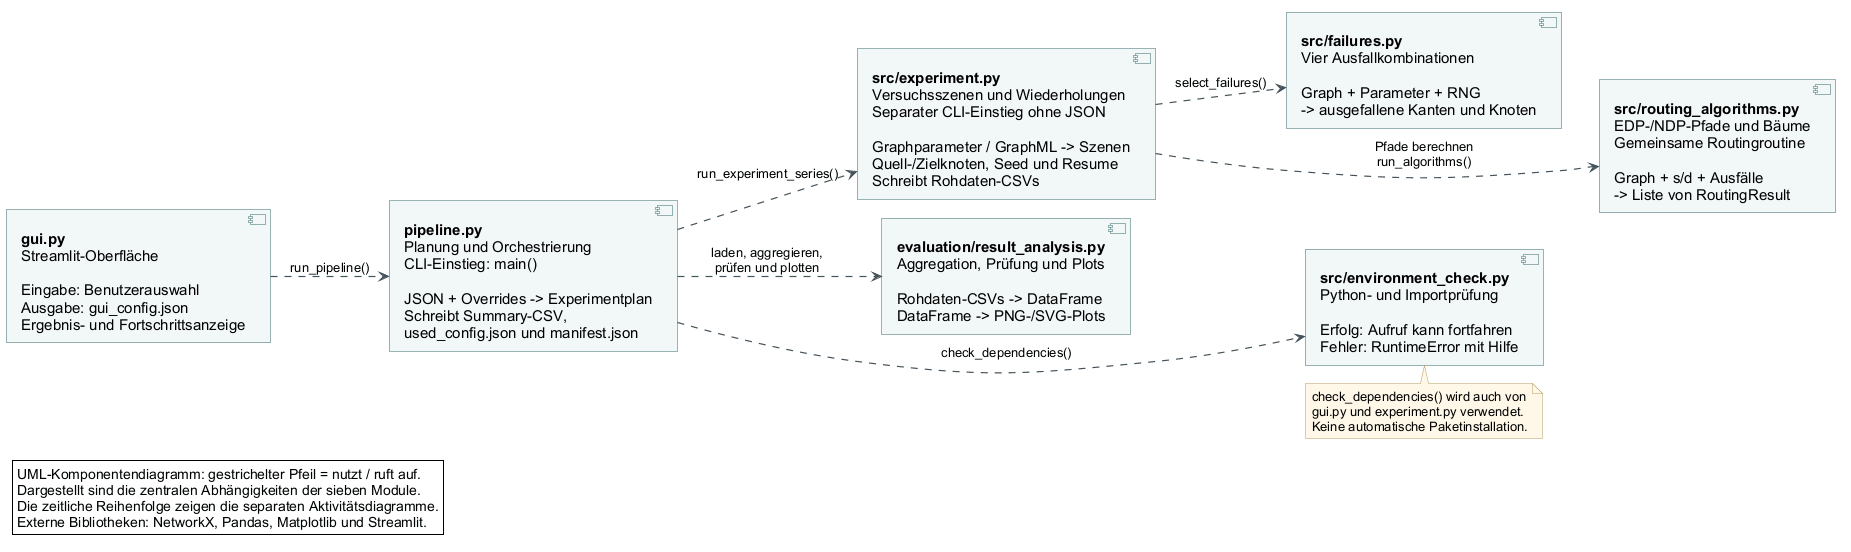

The diagram above was rendered by PlantUML. Its source (embedded in the PNG):
@startuml
!pragma layout smetana
!include _style.iuml
left to right direction
skinparam nodesep 45
skinparam ranksep 65

component "<b>gui.py</b>\nStreamlit-Oberfläche\n\nEingabe: Benutzerauswahl\nAusgabe: gui_config.json\nErgebnis- und Fortschrittsanzeige" as GUI

component "<b>pipeline.py</b>\nPlanung und Orchestrierung\nCLI-Einstieg: main()\n\nJSON + Overrides -> Experimentplan\nSchreibt Summary-CSV,\nused_config.json und manifest.json" as Pipeline

component "<b>src/experiment.py</b>\nVersuchsszenen und Wiederholungen\nSeparater CLI-Einstieg ohne JSON\n\nGraphparameter / GraphML -> Szenen\nQuell-/Zielknoten, Seed und Resume\nSchreibt Rohdaten-CSVs" as Experiment

component "<b>evaluation/result_analysis.py</b>\nAggregation, Prüfung und Plots\n\nRohdaten-CSVs -> DataFrame\nDataFrame -> PNG-/SVG-Plots" as Analysis

component "<b>src/failures.py</b>\nVier Ausfallkombinationen\n\nGraph + Parameter + RNG\n-> ausgefallene Kanten und Knoten" as Failures

component "<b>src/routing_algorithms.py</b>\nEDP-/NDP-Pfade und Bäume\nGemeinsame Routingroutine\n\nGraph + s/d + Ausfälle\n-> Liste von RoutingResult" as Routing

component "<b>src/environment_check.py</b>\nPython- und Importprüfung\n\nErfolg: Aufruf kann fortfahren\nFehler: RuntimeError mit Hilfe" as EnvironmentCheck

GUI ..> Pipeline : run_pipeline()
Pipeline ..> Experiment : run_experiment_series()
Pipeline ..> Analysis : laden, aggregieren,\nprüfen und plotten
Experiment ..> Failures : select_failures()
Experiment ..> Routing : Pfade berechnen\nrun_algorithms()
Pipeline ..> EnvironmentCheck : check_dependencies()
Analysis -[hidden]down-> EnvironmentCheck
Failures -[hidden]down-> Routing

note bottom of EnvironmentCheck
  check_dependencies() wird auch von
  gui.py und experiment.py verwendet.
  Keine automatische Paketinstallation.
end note

legend bottom left
  UML-Komponentendiagramm: gestrichelter Pfeil = nutzt / ruft auf.
  Dargestellt sind die zentralen Abhängigkeiten der sieben Module.
  Die zeitliche Reihenfolge zeigen die separaten Aktivitätsdiagramme.
  Externe Bibliotheken: NetworkX, Pandas, Matplotlib und Streamlit.
endlegend
@enduml